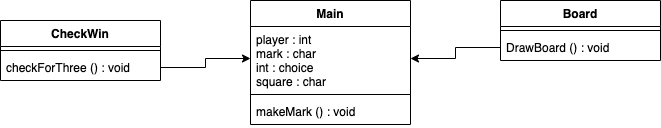

The diagram above was exported from draw.io. Its source (the exported page's mxGraphModel, read from the mxfile embedded in the PNG):
<mxGraphModel dx="1419" dy="975" grid="1" gridSize="10" guides="1" tooltips="1" connect="1" arrows="1" fold="1" page="1" pageScale="1" pageWidth="850" pageHeight="1100" math="0" shadow="0">
  <root>
    <mxCell id="0" />
    <mxCell id="1" parent="0" />
    <mxCell id="BVwVv21AHsCfXpR5bu0S-1" value="Main" style="swimlane;fontStyle=1;align=center;verticalAlign=top;childLayout=stackLayout;horizontal=1;startSize=26;horizontalStack=0;resizeParent=1;resizeParentMax=0;resizeLast=0;collapsible=1;marginBottom=0;" vertex="1" parent="1">
      <mxGeometry x="340" y="450" width="160" height="124" as="geometry" />
    </mxCell>
    <mxCell id="BVwVv21AHsCfXpR5bu0S-2" value="player : int&#10;mark : char&#10;int : choice&#10;square : char" style="text;strokeColor=none;fillColor=none;align=left;verticalAlign=top;spacingLeft=4;spacingRight=4;overflow=hidden;rotatable=0;points=[[0,0.5],[1,0.5]];portConstraint=eastwest;" vertex="1" parent="BVwVv21AHsCfXpR5bu0S-1">
      <mxGeometry y="26" width="160" height="64" as="geometry" />
    </mxCell>
    <mxCell id="BVwVv21AHsCfXpR5bu0S-3" value="" style="line;strokeWidth=1;fillColor=none;align=left;verticalAlign=middle;spacingTop=-1;spacingLeft=3;spacingRight=3;rotatable=0;labelPosition=right;points=[];portConstraint=eastwest;" vertex="1" parent="BVwVv21AHsCfXpR5bu0S-1">
      <mxGeometry y="90" width="160" height="8" as="geometry" />
    </mxCell>
    <mxCell id="BVwVv21AHsCfXpR5bu0S-4" value="makeMark () : void" style="text;strokeColor=none;fillColor=none;align=left;verticalAlign=top;spacingLeft=4;spacingRight=4;overflow=hidden;rotatable=0;points=[[0,0.5],[1,0.5]];portConstraint=eastwest;" vertex="1" parent="BVwVv21AHsCfXpR5bu0S-1">
      <mxGeometry y="98" width="160" height="26" as="geometry" />
    </mxCell>
    <mxCell id="BVwVv21AHsCfXpR5bu0S-5" value="CheckWin" style="swimlane;fontStyle=1;align=center;verticalAlign=top;childLayout=stackLayout;horizontal=1;startSize=26;horizontalStack=0;resizeParent=1;resizeParentMax=0;resizeLast=0;collapsible=1;marginBottom=0;" vertex="1" parent="1">
      <mxGeometry x="90" y="470" width="160" height="60" as="geometry" />
    </mxCell>
    <mxCell id="BVwVv21AHsCfXpR5bu0S-7" value="" style="line;strokeWidth=1;fillColor=none;align=left;verticalAlign=middle;spacingTop=-1;spacingLeft=3;spacingRight=3;rotatable=0;labelPosition=right;points=[];portConstraint=eastwest;" vertex="1" parent="BVwVv21AHsCfXpR5bu0S-5">
      <mxGeometry y="26" width="160" height="8" as="geometry" />
    </mxCell>
    <mxCell id="BVwVv21AHsCfXpR5bu0S-8" value="checkForThree () : void" style="text;strokeColor=none;fillColor=none;align=left;verticalAlign=top;spacingLeft=4;spacingRight=4;overflow=hidden;rotatable=0;points=[[0,0.5],[1,0.5]];portConstraint=eastwest;" vertex="1" parent="BVwVv21AHsCfXpR5bu0S-5">
      <mxGeometry y="34" width="160" height="26" as="geometry" />
    </mxCell>
    <mxCell id="BVwVv21AHsCfXpR5bu0S-9" value="Board" style="swimlane;fontStyle=1;align=center;verticalAlign=top;childLayout=stackLayout;horizontal=1;startSize=26;horizontalStack=0;resizeParent=1;resizeParentMax=0;resizeLast=0;collapsible=1;marginBottom=0;" vertex="1" parent="1">
      <mxGeometry x="590" y="450" width="160" height="60" as="geometry" />
    </mxCell>
    <mxCell id="BVwVv21AHsCfXpR5bu0S-11" value="" style="line;strokeWidth=1;fillColor=none;align=left;verticalAlign=middle;spacingTop=-1;spacingLeft=3;spacingRight=3;rotatable=0;labelPosition=right;points=[];portConstraint=eastwest;" vertex="1" parent="BVwVv21AHsCfXpR5bu0S-9">
      <mxGeometry y="26" width="160" height="8" as="geometry" />
    </mxCell>
    <mxCell id="BVwVv21AHsCfXpR5bu0S-12" value="DrawBoard () : void" style="text;strokeColor=none;fillColor=none;align=left;verticalAlign=top;spacingLeft=4;spacingRight=4;overflow=hidden;rotatable=0;points=[[0,0.5],[1,0.5]];portConstraint=eastwest;" vertex="1" parent="BVwVv21AHsCfXpR5bu0S-9">
      <mxGeometry y="34" width="160" height="26" as="geometry" />
    </mxCell>
    <mxCell id="BVwVv21AHsCfXpR5bu0S-13" style="edgeStyle=orthogonalEdgeStyle;rounded=0;orthogonalLoop=1;jettySize=auto;html=1;exitX=1;exitY=0.5;exitDx=0;exitDy=0;entryX=0;entryY=0.5;entryDx=0;entryDy=0;" edge="1" parent="1" source="BVwVv21AHsCfXpR5bu0S-8" target="BVwVv21AHsCfXpR5bu0S-2">
      <mxGeometry relative="1" as="geometry" />
    </mxCell>
    <mxCell id="BVwVv21AHsCfXpR5bu0S-14" style="edgeStyle=orthogonalEdgeStyle;rounded=0;orthogonalLoop=1;jettySize=auto;html=1;exitX=0;exitY=0.5;exitDx=0;exitDy=0;entryX=1;entryY=0.5;entryDx=0;entryDy=0;" edge="1" parent="1" source="BVwVv21AHsCfXpR5bu0S-12" target="BVwVv21AHsCfXpR5bu0S-2">
      <mxGeometry relative="1" as="geometry" />
    </mxCell>
  </root>
</mxGraphModel>